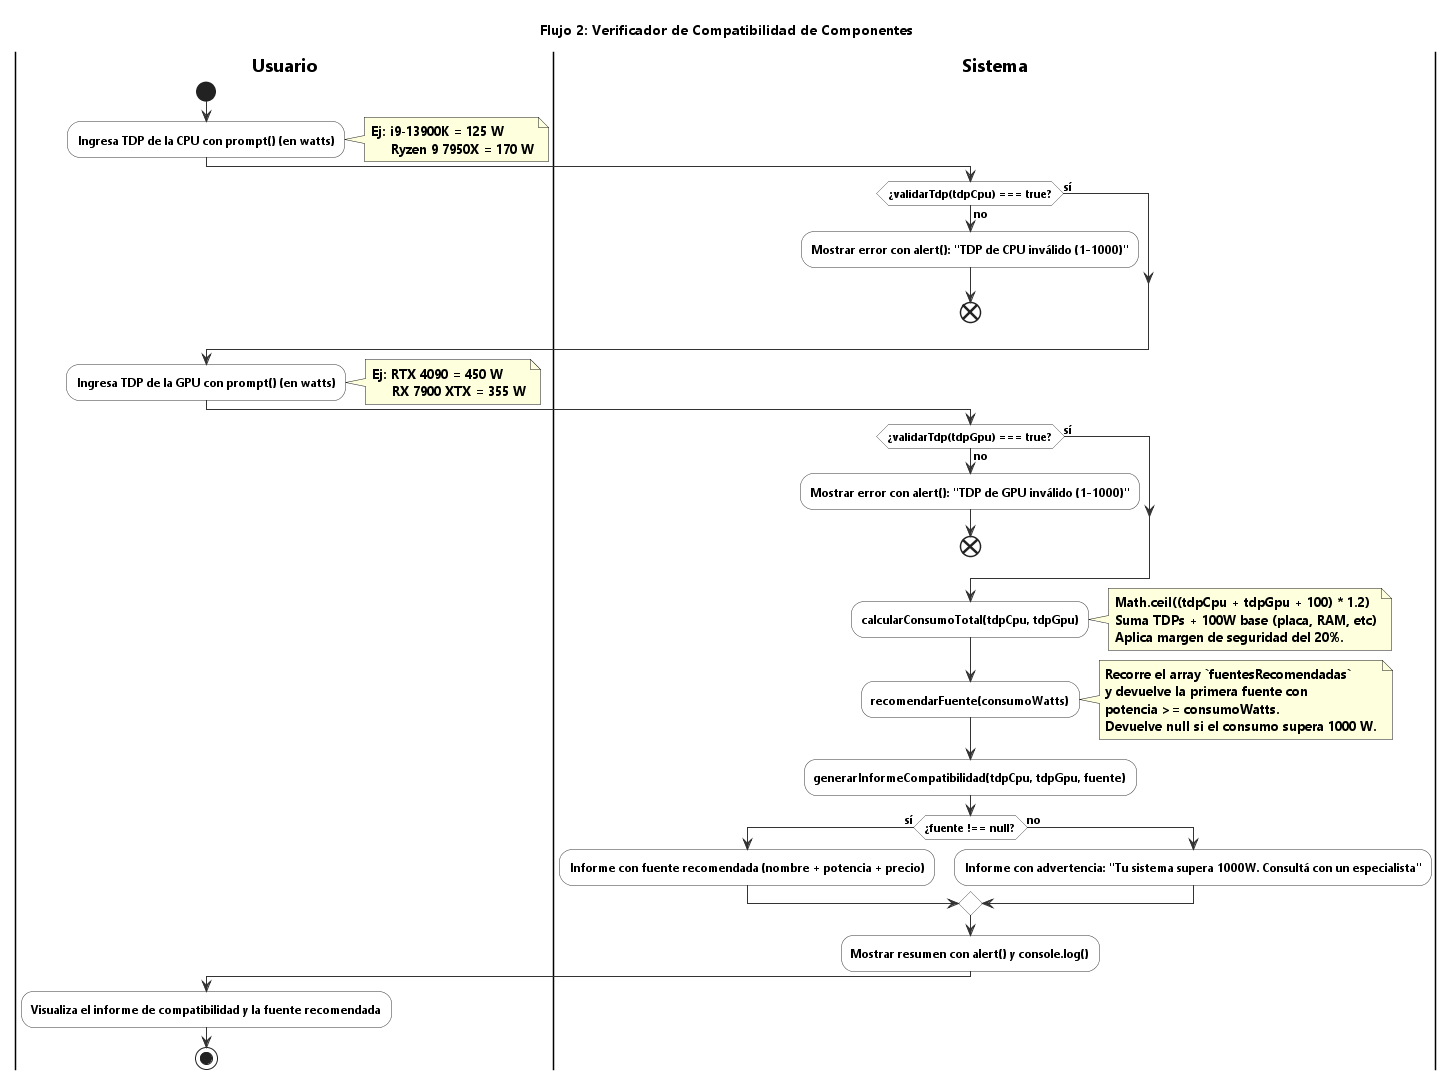

The diagram above was rendered by PlantUML. Its source (embedded in the PNG):
@startuml actividad-flujo-2-compatibilidad
title Flujo 2: Verificador de Compatibilidad de Componentes
skinparam defaultFontName "Segoe UI"
skinparam ActivityBackgroundColor #FFFFFF
skinparam ActivityBorderColor #333333
skinparam ArrowColor #333333

|Usuario|
start
:Ingresa TDP de la CPU con prompt() (en watts);
note right
  Ej: i9-13900K = 125 W
       Ryzen 9 7950X = 170 W
end note

|Sistema|
if (¿validarTdp(tdpCpu) === true?) then (sí)
else (no)
  :Mostrar error con alert(): "TDP de CPU inválido (1-1000)";
  end
endif

|Usuario|
:Ingresa TDP de la GPU con prompt() (en watts);
note right
  Ej: RTX 4090 = 450 W
       RX 7900 XTX = 355 W
end note

|Sistema|
if (¿validarTdp(tdpGpu) === true?) then (sí)
else (no)
  :Mostrar error con alert(): "TDP de GPU inválido (1-1000)";
  end
endif

:calcularConsumoTotal(tdpCpu, tdpGpu);
note right
  Math.ceil((tdpCpu + tdpGpu + 100) * 1.2)
  Suma TDPs + 100W base (placa, RAM, etc)
  Aplica margen de seguridad del 20%.
end note

:recomendarFuente(consumoWatts);
note right
  Recorre el array `fuentesRecomendadas`
  y devuelve la primera fuente con
  potencia >= consumoWatts.
  Devuelve null si el consumo supera 1000 W.
end note

:generarInformeCompatibilidad(tdpCpu, tdpGpu, fuente);

if (¿fuente !== null?) then (sí)
  :Informe con fuente recomendada (nombre + potencia + precio);
else (no)
  :Informe con advertencia: "Tu sistema supera 1000W. Consultá con un especialista";
endif

:Mostrar resumen con alert() y console.log();

|Usuario|
:Visualiza el informe de compatibilidad y la fuente recomendada;
stop
@enduml